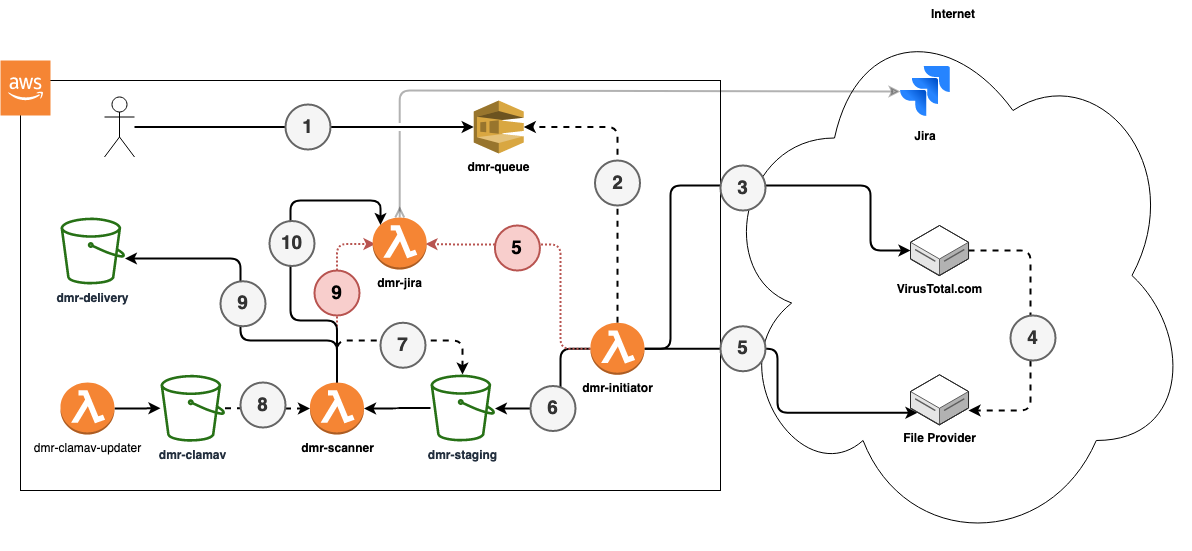

The diagram above was exported from draw.io. Its source (the exported page's mxGraphModel, read from the mxfile embedded in the PNG):
<mxGraphModel dx="2066" dy="1949" grid="1" gridSize="10" guides="1" tooltips="1" connect="1" arrows="1" fold="1" page="1" pageScale="1" pageWidth="827" pageHeight="1169" math="0" shadow="0">
  <root>
    <mxCell id="0" />
    <mxCell id="1" parent="0" />
    <mxCell id="y_Y6WP1Ed5X_iBeO599C-10" value="Internet" style="ellipse;shape=cloud;whiteSpace=wrap;html=1;verticalAlign=top;fontStyle=1" parent="1" vertex="1">
      <mxGeometry x="765" y="-10" width="475.99" height="550" as="geometry" />
    </mxCell>
    <mxCell id="y_Y6WP1Ed5X_iBeO599C-1" value="" style="rounded=0;whiteSpace=wrap;html=1;" parent="1" vertex="1">
      <mxGeometry x="70" y="70" width="700" height="410" as="geometry" />
    </mxCell>
    <mxCell id="y_Y6WP1Ed5X_iBeO599C-27" style="edgeStyle=orthogonalEdgeStyle;rounded=1;orthogonalLoop=1;jettySize=auto;html=1;strokeWidth=2;" parent="1" source="y_Y6WP1Ed5X_iBeO599C-3" target="y_Y6WP1Ed5X_iBeO599C-42" edge="1">
      <mxGeometry relative="1" as="geometry">
        <mxPoint x="216.5" y="248.25" as="targetPoint" />
        <Array as="points">
          <mxPoint x="387" y="330" />
          <mxPoint x="290" y="330" />
          <mxPoint x="290" y="248" />
        </Array>
      </mxGeometry>
    </mxCell>
    <mxCell id="y_Y6WP1Ed5X_iBeO599C-32" style="edgeStyle=orthogonalEdgeStyle;rounded=1;orthogonalLoop=1;jettySize=auto;html=1;strokeWidth=2;dashed=1;" parent="1" source="y_Y6WP1Ed5X_iBeO599C-3" target="y_Y6WP1Ed5X_iBeO599C-41" edge="1">
      <mxGeometry relative="1" as="geometry">
        <mxPoint x="512.25" y="349.75" as="targetPoint" />
        <Array as="points">
          <mxPoint x="387" y="330" />
          <mxPoint x="512" y="330" />
        </Array>
      </mxGeometry>
    </mxCell>
    <mxCell id="y_Y6WP1Ed5X_iBeO599C-62" style="edgeStyle=orthogonalEdgeStyle;rounded=1;orthogonalLoop=1;jettySize=auto;html=1;entryX=0;entryY=0.5;entryDx=0;entryDy=0;entryPerimeter=0;strokeWidth=2;dashed=1;dashPattern=1 1;fillColor=#f8cecc;strokeColor=#b85450;" parent="1" source="y_Y6WP1Ed5X_iBeO599C-3" edge="1">
      <mxGeometry relative="1" as="geometry">
        <Array as="points">
          <mxPoint x="387" y="234" />
        </Array>
        <mxPoint x="425" y="233.5" as="targetPoint" />
      </mxGeometry>
    </mxCell>
    <mxCell id="y_Y6WP1Ed5X_iBeO599C-3" value="dmr-scanner" style="outlineConnect=0;dashed=0;verticalLabelPosition=bottom;verticalAlign=top;align=center;html=1;shape=mxgraph.aws3.lambda_function;fillColor=#F58534;gradientColor=none;fontStyle=1" parent="1" vertex="1">
      <mxGeometry x="359.5" y="372" width="54" height="52" as="geometry" />
    </mxCell>
    <mxCell id="y_Y6WP1Ed5X_iBeO599C-4" value="" style="outlineConnect=0;dashed=0;verticalLabelPosition=bottom;verticalAlign=top;align=center;html=1;shape=mxgraph.aws3.cloud_2;fillColor=#F58534;gradientColor=none;" parent="1" vertex="1">
      <mxGeometry x="50" y="50" width="50" height="55" as="geometry" />
    </mxCell>
    <mxCell id="y_Y6WP1Ed5X_iBeO599C-31" style="edgeStyle=orthogonalEdgeStyle;rounded=1;orthogonalLoop=1;jettySize=auto;html=1;entryX=1;entryY=0.5;entryDx=0;entryDy=0;entryPerimeter=0;strokeWidth=2;" parent="1" source="y_Y6WP1Ed5X_iBeO599C-41" target="y_Y6WP1Ed5X_iBeO599C-3" edge="1">
      <mxGeometry relative="1" as="geometry">
        <mxPoint x="464" y="398.0999999999999" as="sourcePoint" />
      </mxGeometry>
    </mxCell>
    <mxCell id="y_Y6WP1Ed5X_iBeO599C-8" value="dmr-queue" style="outlineConnect=0;dashed=0;verticalLabelPosition=bottom;verticalAlign=top;align=center;html=1;shape=mxgraph.aws3.sqs;fillColor=#D9A741;gradientColor=none;fontStyle=1" parent="1" vertex="1">
      <mxGeometry x="523.25" y="90" width="50" height="53" as="geometry" />
    </mxCell>
    <mxCell id="y_Y6WP1Ed5X_iBeO599C-13" style="edgeStyle=orthogonalEdgeStyle;rounded=1;orthogonalLoop=1;jettySize=auto;html=1;strokeWidth=2;exitX=1;exitY=0.5;exitDx=0;exitDy=0;exitPerimeter=0;" parent="1" source="y_Y6WP1Ed5X_iBeO599C-9" target="y_Y6WP1Ed5X_iBeO599C-11" edge="1">
      <mxGeometry relative="1" as="geometry">
        <Array as="points">
          <mxPoint x="720" y="338" />
          <mxPoint x="720" y="175" />
          <mxPoint x="920" y="175" />
          <mxPoint x="920" y="240" />
        </Array>
      </mxGeometry>
    </mxCell>
    <mxCell id="y_Y6WP1Ed5X_iBeO599C-18" style="edgeStyle=orthogonalEdgeStyle;rounded=1;orthogonalLoop=1;jettySize=auto;html=1;entryX=1;entryY=0.5;entryDx=0;entryDy=0;entryPerimeter=0;strokeWidth=2;dashed=1;exitX=0.5;exitY=0;exitDx=0;exitDy=0;exitPerimeter=0;" parent="1" source="y_Y6WP1Ed5X_iBeO599C-9" target="y_Y6WP1Ed5X_iBeO599C-8" edge="1">
      <mxGeometry relative="1" as="geometry" />
    </mxCell>
    <mxCell id="y_Y6WP1Ed5X_iBeO599C-19" style="edgeStyle=orthogonalEdgeStyle;rounded=1;orthogonalLoop=1;jettySize=auto;html=1;strokeWidth=2;" parent="1" source="y_Y6WP1Ed5X_iBeO599C-9" target="y_Y6WP1Ed5X_iBeO599C-41" edge="1">
      <mxGeometry relative="1" as="geometry">
        <mxPoint x="560.5" y="398" as="targetPoint" />
        <Array as="points">
          <mxPoint x="610" y="338" />
          <mxPoint x="610" y="398" />
        </Array>
      </mxGeometry>
    </mxCell>
    <mxCell id="y_Y6WP1Ed5X_iBeO599C-20" style="edgeStyle=orthogonalEdgeStyle;rounded=1;orthogonalLoop=1;jettySize=auto;html=1;entryX=0.121;entryY=0.76;entryDx=0;entryDy=0;entryPerimeter=0;strokeWidth=2;" parent="1" source="y_Y6WP1Ed5X_iBeO599C-9" target="y_Y6WP1Ed5X_iBeO599C-12" edge="1">
      <mxGeometry relative="1" as="geometry" />
    </mxCell>
    <mxCell id="y_Y6WP1Ed5X_iBeO599C-64" style="edgeStyle=orthogonalEdgeStyle;rounded=1;orthogonalLoop=1;jettySize=auto;html=1;entryX=1;entryY=0.5;entryDx=0;entryDy=0;entryPerimeter=0;dashed=1;dashPattern=1 1;strokeWidth=2;fillColor=#f8cecc;strokeColor=#b85450;" parent="1" source="y_Y6WP1Ed5X_iBeO599C-9" edge="1">
      <mxGeometry relative="1" as="geometry">
        <Array as="points">
          <mxPoint x="610" y="338" />
          <mxPoint x="610" y="234" />
          <mxPoint x="510" y="234" />
        </Array>
        <mxPoint x="475" y="233.5" as="targetPoint" />
      </mxGeometry>
    </mxCell>
    <mxCell id="y_Y6WP1Ed5X_iBeO599C-9" value="&lt;div&gt;dmr-initiator&lt;/div&gt;" style="outlineConnect=0;dashed=0;verticalLabelPosition=bottom;verticalAlign=top;align=center;html=1;shape=mxgraph.aws3.lambda_function;fillColor=#F58534;gradientColor=none;fontStyle=1" parent="1" vertex="1">
      <mxGeometry x="640" y="312.25" width="54" height="52" as="geometry" />
    </mxCell>
    <mxCell id="y_Y6WP1Ed5X_iBeO599C-14" style="edgeStyle=orthogonalEdgeStyle;rounded=1;orthogonalLoop=1;jettySize=auto;html=1;strokeWidth=2;dashed=1;" parent="1" source="y_Y6WP1Ed5X_iBeO599C-11" target="y_Y6WP1Ed5X_iBeO599C-12" edge="1">
      <mxGeometry relative="1" as="geometry">
        <Array as="points">
          <mxPoint x="1080" y="240" />
          <mxPoint x="1080" y="400" />
        </Array>
      </mxGeometry>
    </mxCell>
    <mxCell id="y_Y6WP1Ed5X_iBeO599C-11" value="VirusTotal.com" style="verticalLabelPosition=bottom;html=1;verticalAlign=top;strokeWidth=1;align=center;outlineConnect=0;dashed=0;outlineConnect=0;shape=mxgraph.aws3d.dataServer;strokeColor=#5E5E5E;aspect=fixed;fontStyle=1" parent="1" vertex="1">
      <mxGeometry x="960" y="215" width="58.02" height="50" as="geometry" />
    </mxCell>
    <mxCell id="y_Y6WP1Ed5X_iBeO599C-12" value="File Provider" style="verticalLabelPosition=bottom;html=1;verticalAlign=top;strokeWidth=1;align=center;outlineConnect=0;dashed=0;outlineConnect=0;shape=mxgraph.aws3d.dataServer;strokeColor=#5E5E5E;aspect=fixed;fontStyle=1" parent="1" vertex="1">
      <mxGeometry x="960" y="364.25" width="58.02" height="50" as="geometry" />
    </mxCell>
    <mxCell id="y_Y6WP1Ed5X_iBeO599C-17" style="edgeStyle=orthogonalEdgeStyle;rounded=1;orthogonalLoop=1;jettySize=auto;html=1;strokeWidth=2;" parent="1" source="y_Y6WP1Ed5X_iBeO599C-16" target="y_Y6WP1Ed5X_iBeO599C-8" edge="1">
      <mxGeometry relative="1" as="geometry" />
    </mxCell>
    <mxCell id="y_Y6WP1Ed5X_iBeO599C-16" value="" style="shape=umlActor;verticalLabelPosition=bottom;verticalAlign=top;html=1;outlineConnect=0;" parent="1" vertex="1">
      <mxGeometry x="154" y="86.5" width="30" height="60" as="geometry" />
    </mxCell>
    <mxCell id="y_Y6WP1Ed5X_iBeO599C-33" style="edgeStyle=orthogonalEdgeStyle;rounded=1;orthogonalLoop=1;jettySize=auto;html=1;entryX=0;entryY=0.5;entryDx=0;entryDy=0;entryPerimeter=0;dashed=1;strokeWidth=2;" parent="1" source="y_Y6WP1Ed5X_iBeO599C-39" target="y_Y6WP1Ed5X_iBeO599C-3" edge="1">
      <mxGeometry relative="1" as="geometry">
        <mxPoint x="310" y="398.29999999999995" as="sourcePoint" />
      </mxGeometry>
    </mxCell>
    <mxCell id="y_Y6WP1Ed5X_iBeO599C-24" style="edgeStyle=orthogonalEdgeStyle;rounded=1;orthogonalLoop=1;jettySize=auto;html=1;strokeWidth=2;" parent="1" source="y_Y6WP1Ed5X_iBeO599C-23" target="y_Y6WP1Ed5X_iBeO599C-39" edge="1">
      <mxGeometry relative="1" as="geometry">
        <mxPoint x="213.5" y="398.29999999999995" as="targetPoint" />
      </mxGeometry>
    </mxCell>
    <mxCell id="y_Y6WP1Ed5X_iBeO599C-23" value="dmr-clamav-updater" style="outlineConnect=0;dashed=0;verticalLabelPosition=bottom;verticalAlign=top;align=center;html=1;shape=mxgraph.aws3.lambda_function;fillColor=#F58534;gradientColor=none;" parent="1" vertex="1">
      <mxGeometry x="110" y="372" width="54" height="52" as="geometry" />
    </mxCell>
    <mxCell id="y_Y6WP1Ed5X_iBeO599C-34" style="edgeStyle=orthogonalEdgeStyle;rounded=1;orthogonalLoop=1;jettySize=auto;html=1;entryX=0.145;entryY=0.145;entryDx=0;entryDy=0;entryPerimeter=0;strokeWidth=2;exitX=0.5;exitY=0;exitDx=0;exitDy=0;exitPerimeter=0;" parent="1" source="y_Y6WP1Ed5X_iBeO599C-3" target="T0UYTLn1TjrlNMgRoA1m-1" edge="1">
      <mxGeometry relative="1" as="geometry">
        <mxPoint x="168.25" y="200" as="sourcePoint" />
        <Array as="points">
          <mxPoint x="387" y="310" />
          <mxPoint x="340" y="310" />
          <mxPoint x="340" y="190" />
          <mxPoint x="430" y="190" />
        </Array>
        <mxPoint x="450" y="207" as="targetPoint" />
      </mxGeometry>
    </mxCell>
    <mxCell id="y_Y6WP1Ed5X_iBeO599C-39" value="dmr-clamav" style="outlineConnect=0;fontColor=#232F3E;gradientColor=none;fillColor=#277116;strokeColor=none;dashed=0;verticalLabelPosition=bottom;verticalAlign=top;align=center;html=1;fontSize=12;fontStyle=1;aspect=fixed;pointerEvents=1;shape=mxgraph.aws4.bucket;" parent="1" vertex="1">
      <mxGeometry x="210" y="364.25" width="64.42" height="67" as="geometry" />
    </mxCell>
    <mxCell id="y_Y6WP1Ed5X_iBeO599C-41" value="&lt;div&gt;dmr-staging&lt;/div&gt;" style="outlineConnect=0;fontColor=#232F3E;gradientColor=none;fillColor=#277116;strokeColor=none;dashed=0;verticalLabelPosition=bottom;verticalAlign=top;align=center;html=1;fontSize=12;fontStyle=1;aspect=fixed;pointerEvents=1;shape=mxgraph.aws4.bucket;" parent="1" vertex="1">
      <mxGeometry x="480" y="364" width="64.42" height="67" as="geometry" />
    </mxCell>
    <mxCell id="y_Y6WP1Ed5X_iBeO599C-42" value="dmr-delivery" style="outlineConnect=0;fontColor=#232F3E;gradientColor=none;fillColor=#277116;strokeColor=none;dashed=0;verticalLabelPosition=bottom;verticalAlign=top;align=center;html=1;fontSize=12;fontStyle=1;aspect=fixed;pointerEvents=1;shape=mxgraph.aws4.bucket;" parent="1" vertex="1">
      <mxGeometry x="110" y="207" width="64.42" height="67" as="geometry" />
    </mxCell>
    <mxCell id="y_Y6WP1Ed5X_iBeO599C-43" value="&lt;font style=&quot;font-size: 19px&quot;&gt;&lt;b&gt;1&lt;/b&gt;&lt;/font&gt;" style="ellipse;whiteSpace=wrap;html=1;aspect=fixed;strokeWidth=2;fillColor=#f5f5f5;strokeColor=#666666;fontColor=#333333;" parent="1" vertex="1">
      <mxGeometry x="335" y="94" width="45" height="45" as="geometry" />
    </mxCell>
    <mxCell id="y_Y6WP1Ed5X_iBeO599C-44" value="&lt;font style=&quot;font-size: 19px&quot;&gt;&lt;b&gt;2&lt;/b&gt;&lt;/font&gt;" style="ellipse;whiteSpace=wrap;html=1;aspect=fixed;strokeWidth=2;fillColor=#f5f5f5;strokeColor=#666666;fontColor=#333333;" parent="1" vertex="1">
      <mxGeometry x="644.5" y="150" width="45" height="45" as="geometry" />
    </mxCell>
    <mxCell id="y_Y6WP1Ed5X_iBeO599C-48" value="&lt;font style=&quot;font-size: 19px&quot;&gt;&lt;b&gt;3&lt;/b&gt;&lt;/font&gt;" style="ellipse;whiteSpace=wrap;html=1;aspect=fixed;strokeWidth=2;fillColor=#f5f5f5;strokeColor=#666666;fontColor=#333333;" parent="1" vertex="1">
      <mxGeometry x="770" y="155" width="45" height="45" as="geometry" />
    </mxCell>
    <mxCell id="y_Y6WP1Ed5X_iBeO599C-49" value="&lt;font style=&quot;font-size: 19px&quot;&gt;&lt;b&gt;4&lt;/b&gt;&lt;/font&gt;" style="ellipse;whiteSpace=wrap;html=1;aspect=fixed;strokeWidth=2;fillColor=#f5f5f5;strokeColor=#666666;fontColor=#333333;" parent="1" vertex="1">
      <mxGeometry x="1060" y="305" width="45" height="45" as="geometry" />
    </mxCell>
    <mxCell id="y_Y6WP1Ed5X_iBeO599C-53" value="&lt;font style=&quot;font-size: 19px&quot;&gt;&lt;b&gt;5&lt;/b&gt;&lt;/font&gt;" style="ellipse;whiteSpace=wrap;html=1;aspect=fixed;strokeWidth=2;fillColor=#f5f5f5;strokeColor=#666666;fontColor=#333333;" parent="1" vertex="1">
      <mxGeometry x="770" y="315.75" width="45" height="45" as="geometry" />
    </mxCell>
    <mxCell id="y_Y6WP1Ed5X_iBeO599C-55" value="&lt;font style=&quot;font-size: 19px&quot;&gt;&lt;b&gt;6&lt;/b&gt;&lt;/font&gt;" style="ellipse;whiteSpace=wrap;html=1;aspect=fixed;strokeWidth=2;fillColor=#f5f5f5;strokeColor=#666666;fontColor=#333333;" parent="1" vertex="1">
      <mxGeometry x="580" y="375.5" width="45" height="45" as="geometry" />
    </mxCell>
    <mxCell id="y_Y6WP1Ed5X_iBeO599C-56" value="&lt;font style=&quot;font-size: 19px&quot;&gt;&lt;b&gt;7&lt;/b&gt;&lt;/font&gt;" style="ellipse;whiteSpace=wrap;html=1;aspect=fixed;strokeWidth=2;fillColor=#f5f5f5;strokeColor=#666666;fontColor=#333333;" parent="1" vertex="1">
      <mxGeometry x="430" y="312.25" width="45" height="45" as="geometry" />
    </mxCell>
    <mxCell id="y_Y6WP1Ed5X_iBeO599C-57" value="&lt;font style=&quot;font-size: 19px&quot;&gt;&lt;b&gt;8&lt;/b&gt;&lt;/font&gt;" style="ellipse;whiteSpace=wrap;html=1;aspect=fixed;strokeWidth=2;fillColor=#f5f5f5;strokeColor=#666666;fontColor=#333333;" parent="1" vertex="1">
      <mxGeometry x="290" y="372" width="45" height="45" as="geometry" />
    </mxCell>
    <mxCell id="y_Y6WP1Ed5X_iBeO599C-59" value="&lt;font style=&quot;font-size: 19px&quot;&gt;&lt;b&gt;9&lt;/b&gt;&lt;/font&gt;" style="ellipse;whiteSpace=wrap;html=1;aspect=fixed;strokeWidth=2;fillColor=#f5f5f5;strokeColor=#666666;fontColor=#333333;" parent="1" vertex="1">
      <mxGeometry x="270" y="270.75" width="45" height="45" as="geometry" />
    </mxCell>
    <mxCell id="y_Y6WP1Ed5X_iBeO599C-60" value="&lt;font style=&quot;font-size: 19px&quot;&gt;&lt;b&gt;10&lt;/b&gt;&lt;/font&gt;" style="ellipse;whiteSpace=wrap;html=1;aspect=fixed;strokeWidth=2;fillColor=#f5f5f5;strokeColor=#666666;fontColor=#333333;" parent="1" vertex="1">
      <mxGeometry x="319" y="210.5" width="45" height="45" as="geometry" />
    </mxCell>
    <mxCell id="y_Y6WP1Ed5X_iBeO599C-63" value="&lt;font style=&quot;font-size: 19px&quot;&gt;&lt;b&gt;9&lt;/b&gt;&lt;/font&gt;" style="ellipse;whiteSpace=wrap;html=1;aspect=fixed;strokeWidth=2;fillColor=#f8cecc;strokeColor=#b85450;" parent="1" vertex="1">
      <mxGeometry x="364" y="260" width="45" height="45" as="geometry" />
    </mxCell>
    <mxCell id="y_Y6WP1Ed5X_iBeO599C-65" value="&lt;font style=&quot;font-size: 19px&quot;&gt;&lt;b&gt;5&lt;/b&gt;&lt;/font&gt;" style="ellipse;whiteSpace=wrap;html=1;aspect=fixed;strokeWidth=2;fillColor=#f8cecc;strokeColor=#b85450;" parent="1" vertex="1">
      <mxGeometry x="544.42" y="215" width="45" height="45" as="geometry" />
    </mxCell>
    <mxCell id="T0UYTLn1TjrlNMgRoA1m-4" style="edgeStyle=orthogonalEdgeStyle;rounded=1;orthogonalLoop=1;jettySize=auto;html=1;entryX=0;entryY=0.5;entryDx=0;entryDy=0;strokeWidth=2;jumpStyle=gap;exitX=0.5;exitY=0;exitDx=0;exitDy=0;exitPerimeter=0;startArrow=ERmany;startFill=0;opacity=30;" edge="1" parent="1" source="T0UYTLn1TjrlNMgRoA1m-1" target="T0UYTLn1TjrlNMgRoA1m-3">
      <mxGeometry relative="1" as="geometry">
        <Array as="points">
          <mxPoint x="449" y="80" />
          <mxPoint x="900" y="80" />
          <mxPoint x="900" y="81" />
        </Array>
      </mxGeometry>
    </mxCell>
    <mxCell id="T0UYTLn1TjrlNMgRoA1m-1" value="&lt;div&gt;dmr-jira&lt;/div&gt;" style="outlineConnect=0;dashed=0;verticalLabelPosition=bottom;verticalAlign=top;align=center;html=1;shape=mxgraph.aws3.lambda_function;fillColor=#F58534;gradientColor=none;fontStyle=1" vertex="1" parent="1">
      <mxGeometry x="422.21" y="207" width="54" height="52" as="geometry" />
    </mxCell>
    <mxCell id="T0UYTLn1TjrlNMgRoA1m-3" value="Jira" style="image;image=img/lib/atlassian/Jira_Logo.svg;fontStyle=1" vertex="1" parent="1">
      <mxGeometry x="950" y="50" width="50" height="62" as="geometry" />
    </mxCell>
  </root>
</mxGraphModel>